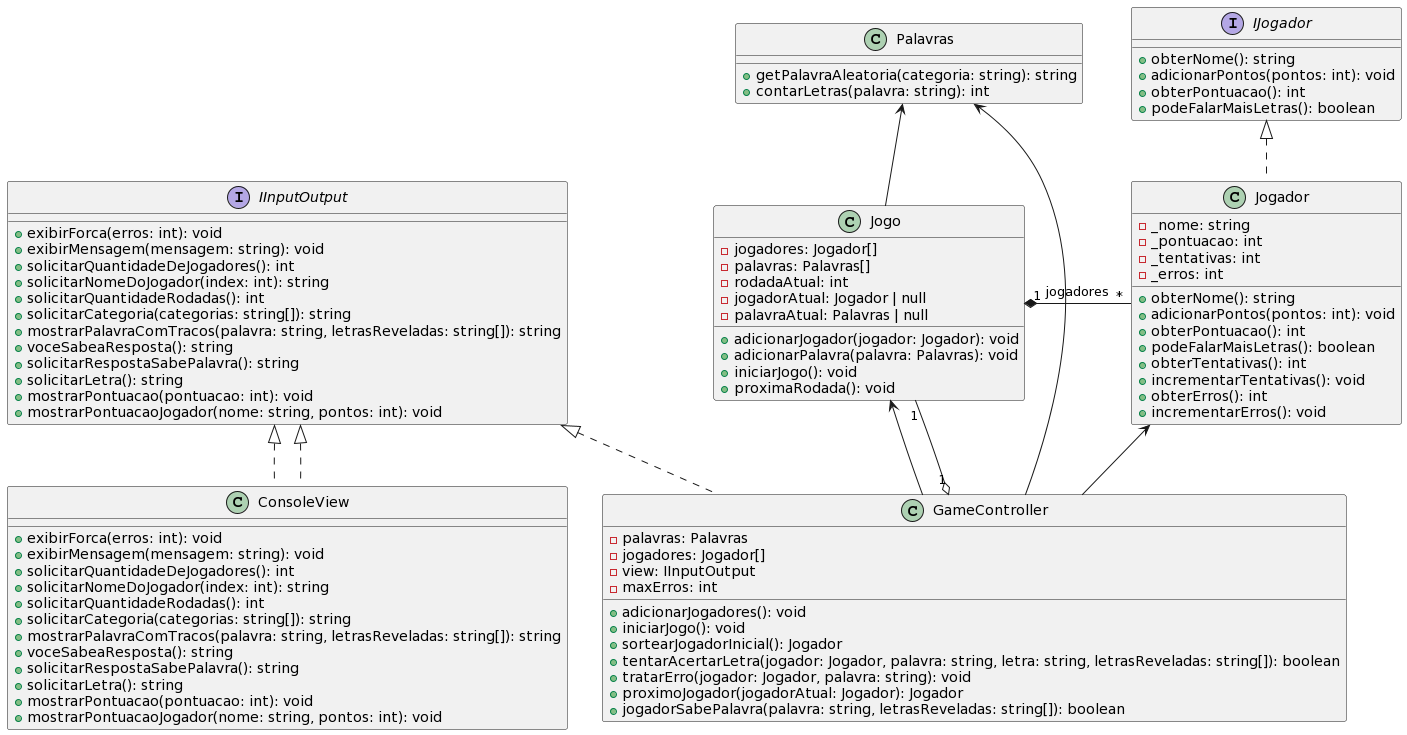

The diagram above was rendered by PlantUML. Its source (embedded in the PNG):
@startuml
interface IInputOutput {
  + exibirForca(erros: int): void
  + exibirMensagem(mensagem: string): void
  + solicitarQuantidadeDeJogadores(): int
  + solicitarNomeDoJogador(index: int): string
  + solicitarQuantidadeRodadas(): int
  + solicitarCategoria(categorias: string[]): string
  + mostrarPalavraComTracos(palavra: string, letrasReveladas: string[]): string
  + voceSabeaResposta(): string
  + solicitarRespostaSabePalavra(): string
  + solicitarLetra(): string
  + mostrarPontuacao(pontuacao: int): void
  + mostrarPontuacaoJogador(nome: string, pontos: int): void
}

class ConsoleView {
  + exibirForca(erros: int): void
  + exibirMensagem(mensagem: string): void
  + solicitarQuantidadeDeJogadores(): int
  + solicitarNomeDoJogador(index: int): string
  + solicitarQuantidadeRodadas(): int
  + solicitarCategoria(categorias: string[]): string
  + mostrarPalavraComTracos(palavra: string, letrasReveladas: string[]): string
  + voceSabeaResposta(): string
  + solicitarRespostaSabePalavra(): string
  + solicitarLetra(): string
  + mostrarPontuacao(pontuacao: int): void
  + mostrarPontuacaoJogador(nome: string, pontos: int): void
}

interface IJogador {
  + obterNome(): string
  + adicionarPontos(pontos: int): void
  + obterPontuacao(): int
  + podeFalarMaisLetras(): boolean
}

class Jogador {
  - _nome: string
  - _pontuacao: int
  - _tentativas: int
  - _erros: int
  + obterNome(): string
  + adicionarPontos(pontos: int): void
  + obterPontuacao(): int
  + podeFalarMaisLetras(): boolean
  + obterTentativas(): int
  + incrementarTentativas(): void
  + obterErros(): int
  + incrementarErros(): void
}

class Palavras {
  + getPalavraAleatoria(categoria: string): string
  + contarLetras(palavra: string): int
}

class GameController {
  - palavras: Palavras
  - jogadores: Jogador[]
  - view: IInputOutput
  - maxErros: int
  + adicionarJogadores(): void
  + iniciarJogo(): void
  + sortearJogadorInicial(): Jogador
  + tentarAcertarLetra(jogador: Jogador, palavra: string, letra: string, letrasReveladas: string[]): boolean
  + tratarErro(jogador: Jogador, palavra: string): void
  + proximoJogador(jogadorAtual: Jogador): Jogador
  + jogadorSabePalavra(palavra: string, letrasReveladas: string[]): boolean
}

class Jogo {
  - jogadores: Jogador[]
  - palavras: Palavras[]
  - rodadaAtual: int
  - jogadorAtual: Jogador | null
  - palavraAtual: Palavras | null
  + adicionarJogador(jogador: Jogador): void
  + adicionarPalavra(palavra: Palavras): void
  + iniciarJogo(): void
  + proximaRodada(): void
}

IJogador <|.. Jogador
IInputOutput <|.. ConsoleView
IInputOutput <|.. GameController
IInputOutput <|.. ConsoleView
Palavras <-- GameController
Palavras <-- Jogo
Jogador <-- GameController
Jogo <-- GameController

Jogo "1" *- "*" Jogador : jogadores
GameController "1" o-- "1" Jogo
@enduml